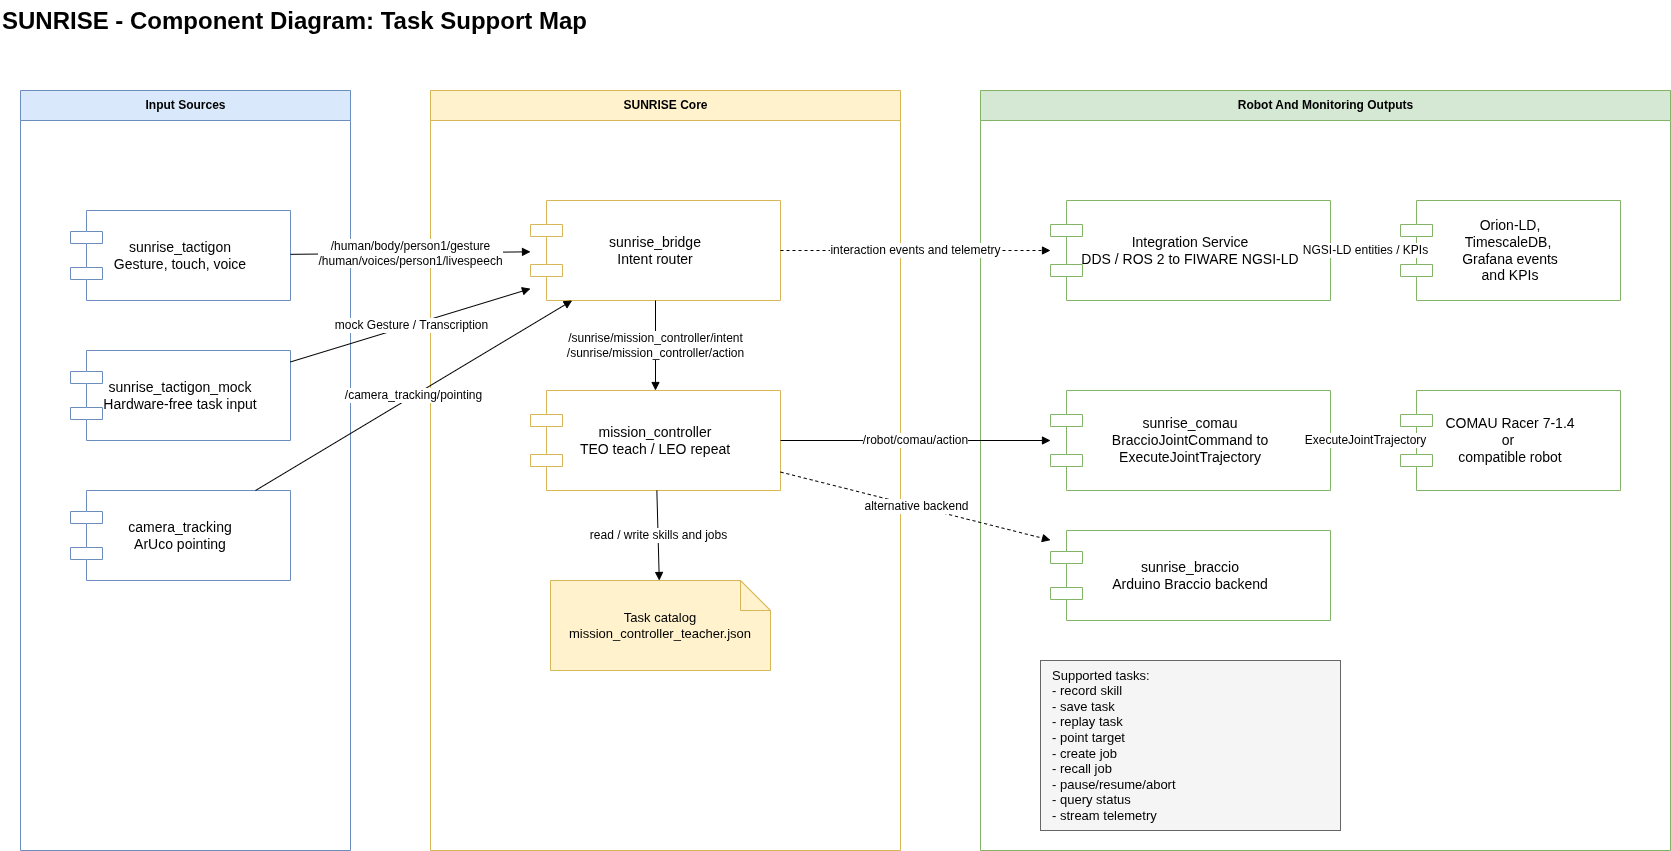

The diagram above was exported from draw.io. Its source (the exported page's mxGraphModel, read from the mxfile embedded in the PNG):
<mxGraphModel dx="2175" dy="1269" grid="1" gridSize="10" guides="1" tooltips="1" connect="1" arrows="1" fold="1" page="1" pageScale="1" pageWidth="1800" pageHeight="1100" math="0" shadow="0">
  <root>
    <mxCell id="0" />
    <mxCell id="1" parent="0" />
    <mxCell id="2" parent="1" style="text;html=1;strokeColor=none;fillColor=none;fontSize=24;fontStyle=1" value="SUNRISE - Component Diagram: Task Support Map" vertex="1">
      <mxGeometry height="40" width="850" x="40" y="30" as="geometry" />
    </mxCell>
    <mxCell id="3" parent="1" style="swimlane;html=1;startSize=30;fillColor=#dae8fc;strokeColor=#6c8ebf;fontStyle=1" value="Input Sources" vertex="1">
      <mxGeometry height="760" width="330" x="60" y="120" as="geometry" />
    </mxCell>
    <mxCell id="4" parent="3" style="shape=component;whiteSpace=wrap;html=1;fillColor=#ffffff;strokeColor=#6c8ebf;fontSize=14" value="sunrise_tactigon&lt;br&gt;Gesture, touch, voice" vertex="1">
      <mxGeometry height="90" width="220" x="50" y="120" as="geometry" />
    </mxCell>
    <mxCell id="5" parent="3" style="shape=component;whiteSpace=wrap;html=1;fillColor=#ffffff;strokeColor=#6c8ebf;fontSize=14" value="sunrise_tactigon_mock&lt;br&gt;Hardware-free task input" vertex="1">
      <mxGeometry height="90" width="220" x="50" y="260" as="geometry" />
    </mxCell>
    <mxCell id="6" parent="3" style="shape=component;whiteSpace=wrap;html=1;fillColor=#ffffff;strokeColor=#6c8ebf;fontSize=14" value="camera_tracking&lt;br&gt;ArUco pointing" vertex="1">
      <mxGeometry height="90" width="220" x="50" y="400" as="geometry" />
    </mxCell>
    <mxCell id="7" parent="1" style="swimlane;html=1;startSize=30;fillColor=#fff2cc;strokeColor=#d6b656;fontStyle=1" value="SUNRISE Core" vertex="1">
      <mxGeometry height="760" width="470" x="470" y="120" as="geometry" />
    </mxCell>
    <mxCell id="8" parent="1" style="swimlane;html=1;startSize=30;fillColor=#d5e8d4;strokeColor=#82b366;fontStyle=1" value="Robot And Monitoring Outputs" vertex="1">
      <mxGeometry height="760" width="690" x="1020" y="120" as="geometry" />
    </mxCell>
    <mxCell id="9" parent="8" style="shape=component;whiteSpace=wrap;html=1;fillColor=#ffffff;strokeColor=#82b366;fontSize=14" value="sunrise_braccio&lt;br&gt;Arduino Braccio backend" vertex="1">
      <mxGeometry height="90" width="280" x="70" y="440" as="geometry" />
    </mxCell>
    <mxCell id="10" parent="8" style="shape=component;whiteSpace=wrap;html=1;fillColor=#ffffff;strokeColor=#82b366;fontSize=14" value="sunrise_comau&lt;br&gt;BraccioJointCommand to ExecuteJointTrajectory" vertex="1">
      <mxGeometry height="100" width="280" x="70" y="300" as="geometry" />
    </mxCell>
    <mxCell id="11" parent="8" style="shape=component;whiteSpace=wrap;html=1;fillColor=#ffffff;strokeColor=#82b366;fontSize=14" value="COMAU Racer 7-1.4&lt;br&gt;or&amp;nbsp;&lt;div&gt;compatible robot&lt;/div&gt;" vertex="1">
      <mxGeometry height="100" width="220" x="420" y="300" as="geometry" />
    </mxCell>
    <mxCell id="12" edge="1" parent="8" source="10" style="endArrow=block;html=1;rounded=0;fontSize=12" target="11" value="ExecuteJointTrajectory">
      <mxGeometry relative="1" as="geometry" />
    </mxCell>
    <mxCell id="13" parent="8" style="shape=component;whiteSpace=wrap;html=1;fillColor=#ffffff;strokeColor=#82b366;fontSize=14" value="Integration Service&lt;br&gt;DDS / ROS 2 to FIWARE NGSI-LD" vertex="1">
      <mxGeometry height="100" width="280" x="70" y="110" as="geometry" />
    </mxCell>
    <mxCell id="14" parent="8" style="shape=component;whiteSpace=wrap;html=1;fillColor=#ffffff;strokeColor=#82b366;fontSize=14" value="Orion-LD,&lt;div&gt;TimescaleDB,&amp;nbsp;&lt;/div&gt;&lt;div&gt;Grafana events&lt;/div&gt;&lt;div&gt;and KPIs&lt;/div&gt;" vertex="1">
      <mxGeometry height="100" width="220" x="420" y="110" as="geometry" />
    </mxCell>
    <mxCell id="15" edge="1" parent="8" source="13" style="endArrow=block;html=1;rounded=0;dashed=1;fontSize=12" target="14" value="NGSI-LD entities / KPIs">
      <mxGeometry relative="1" as="geometry" />
    </mxCell>
    <mxCell id="16" parent="1" style="shape=component;whiteSpace=wrap;html=1;fillColor=#ffffff;strokeColor=#d6b656;fontSize=14" value="sunrise_bridge&lt;br&gt;Intent router" vertex="1">
      <mxGeometry height="100" width="250" x="570" y="230" as="geometry" />
    </mxCell>
    <mxCell id="17" parent="1" style="shape=component;whiteSpace=wrap;html=1;fillColor=#ffffff;strokeColor=#d6b656;fontSize=14" value="mission_controller&lt;br&gt;TEO teach / LEO repeat" vertex="1">
      <mxGeometry height="100" width="250" x="570" y="420" as="geometry" />
    </mxCell>
    <mxCell id="18" parent="1" style="shape=note;whiteSpace=wrap;html=1;fillColor=#fff2cc;strokeColor=#d6b656;fontSize=13" value="Task catalog&lt;br&gt;mission_controller_teacher.json" vertex="1">
      <mxGeometry height="90" width="220" x="590" y="610" as="geometry" />
    </mxCell>
    <mxCell id="19" parent="1" style="rounded=0;whiteSpace=wrap;html=1;fillColor=#f5f5f5;strokeColor=#666666;fontSize=13;align=left;spacingLeft=10" value="Supported tasks:&lt;br&gt;- record skill&lt;br&gt;- save task&lt;br&gt;- replay task&lt;br&gt;- point target&lt;br&gt;- create job&lt;br&gt;- recall job&lt;br&gt;- pause/resume/abort&lt;br&gt;- query status&lt;br&gt;- stream telemetry" vertex="1">
      <mxGeometry height="170" width="300" x="1080" y="690" as="geometry" />
    </mxCell>
    <mxCell id="20" edge="1" parent="1" source="4" style="endArrow=block;html=1;rounded=0;fontSize=12" target="16" value="/human/body/person1/gesture&lt;br&gt;/human/voices/person1/livespeech">
      <mxGeometry relative="1" as="geometry" />
    </mxCell>
    <mxCell id="21" edge="1" parent="1" source="5" style="endArrow=block;html=1;rounded=0;fontSize=12" target="16" value="mock Gesture / Transcription">
      <mxGeometry relative="1" as="geometry" />
    </mxCell>
    <mxCell id="22" edge="1" parent="1" source="6" style="endArrow=block;html=1;rounded=0;fontSize=12" target="16" value="/camera_tracking/pointing">
      <mxGeometry relative="1" as="geometry" />
    </mxCell>
    <mxCell id="23" edge="1" parent="1" source="16" style="endArrow=block;html=1;rounded=0;fontSize=12" target="17" value="/sunrise/mission_controller/intent&lt;br&gt;/sunrise/mission_controller/action">
      <mxGeometry relative="1" as="geometry" />
    </mxCell>
    <mxCell id="24" edge="1" parent="1" source="17" style="endArrow=block;html=1;rounded=0;fontSize=12" target="18" value="read / write skills and jobs">
      <mxGeometry relative="1" as="geometry" />
    </mxCell>
    <mxCell id="25" edge="1" parent="1" source="17" style="endArrow=block;html=1;rounded=0;fontSize=12" target="10" value="/robot/comau/action">
      <mxGeometry relative="1" as="geometry" />
    </mxCell>
    <mxCell id="26" edge="1" parent="1" source="17" style="endArrow=block;html=1;rounded=0;dashed=1;fontSize=12" target="9" value="alternative backend">
      <mxGeometry relative="1" as="geometry" />
    </mxCell>
    <mxCell id="27" edge="1" parent="1" source="16" style="endArrow=block;html=1;rounded=0;dashed=1;fontSize=12" target="13" value="interaction events and telemetry">
      <mxGeometry relative="1" as="geometry" />
    </mxCell>
  </root>
</mxGraphModel>